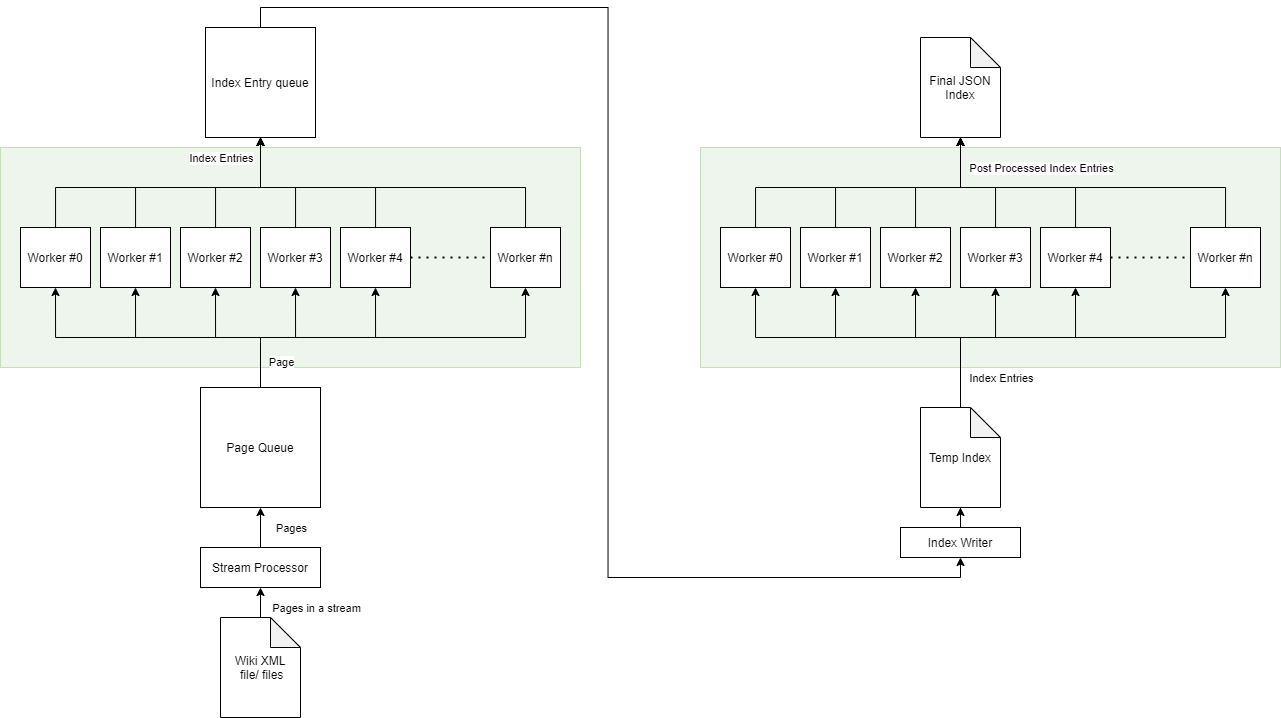

The diagram above was exported from draw.io. Its source (the exported page's mxGraphModel, read from the mxfile embedded in the PNG):
<mxGraphModel dx="2426" dy="1392" grid="1" gridSize="10" guides="1" tooltips="1" connect="1" arrows="1" fold="1" page="1" pageScale="1" pageWidth="827" pageHeight="1169" math="0" shadow="0">
  <root>
    <mxCell id="0" />
    <mxCell id="1" parent="0" />
    <mxCell id="WaWHZQqVS5WylY1Q_03N-46" value="" style="rounded=0;whiteSpace=wrap;html=1;fillColor=#d5e8d4;strokeColor=#82b366;opacity=40;" parent="1" vertex="1">
      <mxGeometry x="110" y="590" width="580" height="220" as="geometry" />
    </mxCell>
    <mxCell id="WaWHZQqVS5WylY1Q_03N-4" style="edgeStyle=orthogonalEdgeStyle;rounded=0;orthogonalLoop=1;jettySize=auto;html=1;" parent="1" source="WaWHZQqVS5WylY1Q_03N-1" target="WaWHZQqVS5WylY1Q_03N-2" edge="1">
      <mxGeometry relative="1" as="geometry" />
    </mxCell>
    <mxCell id="WaWHZQqVS5WylY1Q_03N-34" value="Pages in a stream" style="edgeLabel;html=1;align=center;verticalAlign=middle;resizable=0;points=[];" parent="WaWHZQqVS5WylY1Q_03N-4" vertex="1" connectable="0">
      <mxGeometry x="-0.229" y="-1" relative="1" as="geometry">
        <mxPoint x="54" y="8.82" as="offset" />
      </mxGeometry>
    </mxCell>
    <mxCell id="WaWHZQqVS5WylY1Q_03N-1" value="Wiki XML&lt;br&gt;&amp;nbsp;file/ files" style="shape=note;whiteSpace=wrap;html=1;backgroundOutline=1;darkOpacity=0.05;" parent="1" vertex="1">
      <mxGeometry x="330" y="1060" width="80" height="100" as="geometry" />
    </mxCell>
    <mxCell id="WaWHZQqVS5WylY1Q_03N-5" style="edgeStyle=orthogonalEdgeStyle;rounded=0;orthogonalLoop=1;jettySize=auto;html=1;entryX=0.5;entryY=1;entryDx=0;entryDy=0;" parent="1" source="WaWHZQqVS5WylY1Q_03N-2" target="WaWHZQqVS5WylY1Q_03N-3" edge="1">
      <mxGeometry relative="1" as="geometry" />
    </mxCell>
    <mxCell id="WaWHZQqVS5WylY1Q_03N-35" value="Pages" style="edgeLabel;html=1;align=center;verticalAlign=middle;resizable=0;points=[];" parent="WaWHZQqVS5WylY1Q_03N-5" vertex="1" connectable="0">
      <mxGeometry x="0.2437" y="-1" relative="1" as="geometry">
        <mxPoint x="29" y="4.71" as="offset" />
      </mxGeometry>
    </mxCell>
    <mxCell id="WaWHZQqVS5WylY1Q_03N-2" value="Stream Processor" style="rounded=0;whiteSpace=wrap;html=1;" parent="1" vertex="1">
      <mxGeometry x="310" y="990" width="120" height="40" as="geometry" />
    </mxCell>
    <mxCell id="WaWHZQqVS5WylY1Q_03N-15" style="edgeStyle=orthogonalEdgeStyle;rounded=0;orthogonalLoop=1;jettySize=auto;html=1;entryX=0.5;entryY=1;entryDx=0;entryDy=0;" parent="1" target="WaWHZQqVS5WylY1Q_03N-6" edge="1">
      <mxGeometry relative="1" as="geometry">
        <Array as="points">
          <mxPoint x="370" y="780" />
          <mxPoint x="165" y="780" />
        </Array>
        <mxPoint x="370" y="850" as="sourcePoint" />
      </mxGeometry>
    </mxCell>
    <mxCell id="WaWHZQqVS5WylY1Q_03N-16" style="edgeStyle=orthogonalEdgeStyle;rounded=0;orthogonalLoop=1;jettySize=auto;html=1;entryX=0.5;entryY=1;entryDx=0;entryDy=0;" parent="1" target="WaWHZQqVS5WylY1Q_03N-10" edge="1">
      <mxGeometry relative="1" as="geometry">
        <Array as="points">
          <mxPoint x="370" y="780" />
          <mxPoint x="245" y="780" />
        </Array>
        <mxPoint x="370" y="850" as="sourcePoint" />
      </mxGeometry>
    </mxCell>
    <mxCell id="WaWHZQqVS5WylY1Q_03N-17" style="edgeStyle=orthogonalEdgeStyle;rounded=0;orthogonalLoop=1;jettySize=auto;html=1;entryX=0.5;entryY=1;entryDx=0;entryDy=0;" parent="1" target="WaWHZQqVS5WylY1Q_03N-11" edge="1">
      <mxGeometry relative="1" as="geometry">
        <Array as="points">
          <mxPoint x="370" y="780" />
          <mxPoint x="325" y="780" />
        </Array>
        <mxPoint x="370" y="850" as="sourcePoint" />
      </mxGeometry>
    </mxCell>
    <mxCell id="WaWHZQqVS5WylY1Q_03N-18" style="edgeStyle=orthogonalEdgeStyle;rounded=0;orthogonalLoop=1;jettySize=auto;html=1;entryX=0.5;entryY=1;entryDx=0;entryDy=0;" parent="1" target="WaWHZQqVS5WylY1Q_03N-12" edge="1">
      <mxGeometry relative="1" as="geometry">
        <Array as="points">
          <mxPoint x="370" y="780" />
          <mxPoint x="405" y="780" />
        </Array>
        <mxPoint x="370" y="850" as="sourcePoint" />
      </mxGeometry>
    </mxCell>
    <mxCell id="WaWHZQqVS5WylY1Q_03N-19" style="edgeStyle=orthogonalEdgeStyle;rounded=0;orthogonalLoop=1;jettySize=auto;html=1;entryX=0.5;entryY=1;entryDx=0;entryDy=0;" parent="1" target="WaWHZQqVS5WylY1Q_03N-13" edge="1">
      <mxGeometry relative="1" as="geometry">
        <Array as="points">
          <mxPoint x="370" y="780" />
          <mxPoint x="485" y="780" />
        </Array>
        <mxPoint x="370" y="850" as="sourcePoint" />
      </mxGeometry>
    </mxCell>
    <mxCell id="WaWHZQqVS5WylY1Q_03N-20" style="edgeStyle=orthogonalEdgeStyle;rounded=0;orthogonalLoop=1;jettySize=auto;html=1;entryX=0.5;entryY=1;entryDx=0;entryDy=0;exitX=0.5;exitY=0;exitDx=0;exitDy=0;" parent="1" source="WaWHZQqVS5WylY1Q_03N-3" target="WaWHZQqVS5WylY1Q_03N-14" edge="1">
      <mxGeometry relative="1" as="geometry">
        <Array as="points">
          <mxPoint x="370" y="780" />
          <mxPoint x="635" y="780" />
        </Array>
        <mxPoint x="370" y="850" as="sourcePoint" />
      </mxGeometry>
    </mxCell>
    <mxCell id="WaWHZQqVS5WylY1Q_03N-44" value="Page" style="edgeLabel;html=1;align=center;verticalAlign=middle;resizable=0;points=[];" parent="WaWHZQqVS5WylY1Q_03N-20" vertex="1" connectable="0">
      <mxGeometry x="-0.9362" relative="1" as="geometry">
        <mxPoint x="20" y="-13.39" as="offset" />
      </mxGeometry>
    </mxCell>
    <mxCell id="WaWHZQqVS5WylY1Q_03N-3" value="Page Queue" style="whiteSpace=wrap;html=1;aspect=fixed;" parent="1" vertex="1">
      <mxGeometry x="310" y="830" width="120" height="120" as="geometry" />
    </mxCell>
    <mxCell id="WaWHZQqVS5WylY1Q_03N-22" style="edgeStyle=orthogonalEdgeStyle;rounded=0;orthogonalLoop=1;jettySize=auto;html=1;entryX=0.5;entryY=1;entryDx=0;entryDy=0;" parent="1" source="WaWHZQqVS5WylY1Q_03N-6" edge="1">
      <mxGeometry relative="1" as="geometry">
        <Array as="points">
          <mxPoint x="165" y="630" />
          <mxPoint x="370" y="630" />
        </Array>
        <mxPoint x="370" y="580" as="targetPoint" />
      </mxGeometry>
    </mxCell>
    <mxCell id="WaWHZQqVS5WylY1Q_03N-43" value="Index Entries" style="edgeLabel;html=1;align=center;verticalAlign=middle;resizable=0;points=[];" parent="WaWHZQqVS5WylY1Q_03N-22" vertex="1" connectable="0">
      <mxGeometry x="-0.7288" y="-29" relative="1" as="geometry">
        <mxPoint x="165" y="-59" as="offset" />
      </mxGeometry>
    </mxCell>
    <mxCell id="WaWHZQqVS5WylY1Q_03N-6" value="Worker #0" style="rounded=0;whiteSpace=wrap;html=1;" parent="1" vertex="1">
      <mxGeometry x="130" y="670" width="70" height="60" as="geometry" />
    </mxCell>
    <mxCell id="WaWHZQqVS5WylY1Q_03N-23" style="edgeStyle=orthogonalEdgeStyle;rounded=0;orthogonalLoop=1;jettySize=auto;html=1;entryX=0.5;entryY=1;entryDx=0;entryDy=0;" parent="1" source="WaWHZQqVS5WylY1Q_03N-10" edge="1">
      <mxGeometry relative="1" as="geometry">
        <Array as="points">
          <mxPoint x="245" y="630" />
          <mxPoint x="370" y="630" />
        </Array>
        <mxPoint x="370" y="580" as="targetPoint" />
      </mxGeometry>
    </mxCell>
    <mxCell id="WaWHZQqVS5WylY1Q_03N-10" value="Worker #1" style="rounded=0;whiteSpace=wrap;html=1;" parent="1" vertex="1">
      <mxGeometry x="210" y="670" width="70" height="60" as="geometry" />
    </mxCell>
    <mxCell id="WaWHZQqVS5WylY1Q_03N-24" style="edgeStyle=orthogonalEdgeStyle;rounded=0;orthogonalLoop=1;jettySize=auto;html=1;entryX=0.5;entryY=1;entryDx=0;entryDy=0;" parent="1" source="WaWHZQqVS5WylY1Q_03N-11" edge="1">
      <mxGeometry relative="1" as="geometry">
        <Array as="points">
          <mxPoint x="325" y="630" />
          <mxPoint x="370" y="630" />
        </Array>
        <mxPoint x="370" y="580" as="targetPoint" />
      </mxGeometry>
    </mxCell>
    <mxCell id="WaWHZQqVS5WylY1Q_03N-11" value="Worker #2" style="rounded=0;whiteSpace=wrap;html=1;" parent="1" vertex="1">
      <mxGeometry x="290" y="670" width="70" height="60" as="geometry" />
    </mxCell>
    <mxCell id="WaWHZQqVS5WylY1Q_03N-25" style="edgeStyle=orthogonalEdgeStyle;rounded=0;orthogonalLoop=1;jettySize=auto;html=1;entryX=0.5;entryY=1;entryDx=0;entryDy=0;" parent="1" source="WaWHZQqVS5WylY1Q_03N-12" edge="1">
      <mxGeometry relative="1" as="geometry">
        <Array as="points">
          <mxPoint x="405" y="630" />
          <mxPoint x="370" y="630" />
        </Array>
        <mxPoint x="370" y="580" as="targetPoint" />
      </mxGeometry>
    </mxCell>
    <mxCell id="WaWHZQqVS5WylY1Q_03N-12" value="Worker #3" style="rounded=0;whiteSpace=wrap;html=1;" parent="1" vertex="1">
      <mxGeometry x="370" y="670" width="70" height="60" as="geometry" />
    </mxCell>
    <mxCell id="WaWHZQqVS5WylY1Q_03N-26" style="edgeStyle=orthogonalEdgeStyle;rounded=0;orthogonalLoop=1;jettySize=auto;html=1;entryX=0.5;entryY=1;entryDx=0;entryDy=0;" parent="1" source="WaWHZQqVS5WylY1Q_03N-13" edge="1">
      <mxGeometry relative="1" as="geometry">
        <Array as="points">
          <mxPoint x="485" y="630" />
          <mxPoint x="370" y="630" />
        </Array>
        <mxPoint x="370" y="580" as="targetPoint" />
      </mxGeometry>
    </mxCell>
    <mxCell id="WaWHZQqVS5WylY1Q_03N-13" value="Worker #4" style="rounded=0;whiteSpace=wrap;html=1;" parent="1" vertex="1">
      <mxGeometry x="450" y="670" width="70" height="60" as="geometry" />
    </mxCell>
    <mxCell id="hQ5nyF6nE7w9-Aa_r5q2-2" style="edgeStyle=orthogonalEdgeStyle;rounded=0;orthogonalLoop=1;jettySize=auto;html=1;entryX=0.5;entryY=1;entryDx=0;entryDy=0;" parent="1" source="WaWHZQqVS5WylY1Q_03N-14" target="WaWHZQqVS5WylY1Q_03N-21" edge="1">
      <mxGeometry relative="1" as="geometry">
        <Array as="points">
          <mxPoint x="635" y="630" />
          <mxPoint x="370" y="630" />
        </Array>
      </mxGeometry>
    </mxCell>
    <mxCell id="WaWHZQqVS5WylY1Q_03N-14" value="Worker #n" style="rounded=0;whiteSpace=wrap;html=1;" parent="1" vertex="1">
      <mxGeometry x="600" y="670" width="70" height="60" as="geometry" />
    </mxCell>
    <mxCell id="WaWHZQqVS5WylY1Q_03N-30" style="edgeStyle=orthogonalEdgeStyle;rounded=0;orthogonalLoop=1;jettySize=auto;html=1;entryX=0.5;entryY=1;entryDx=0;entryDy=0;exitX=0.5;exitY=0;exitDx=0;exitDy=0;" parent="1" source="WaWHZQqVS5WylY1Q_03N-21" target="WaWHZQqVS5WylY1Q_03N-29" edge="1">
      <mxGeometry relative="1" as="geometry">
        <mxPoint x="1070" y="1150" as="sourcePoint" />
      </mxGeometry>
    </mxCell>
    <mxCell id="WaWHZQqVS5WylY1Q_03N-21" value="Index Entry queue" style="whiteSpace=wrap;html=1;aspect=fixed;" parent="1" vertex="1">
      <mxGeometry x="315" y="470" width="110" height="110" as="geometry" />
    </mxCell>
    <mxCell id="WaWHZQqVS5WylY1Q_03N-28" value="Temp Index" style="shape=note;whiteSpace=wrap;html=1;backgroundOutline=1;darkOpacity=0.05;" parent="1" vertex="1">
      <mxGeometry x="1030" y="850" width="80" height="100" as="geometry" />
    </mxCell>
    <mxCell id="WaWHZQqVS5WylY1Q_03N-31" style="edgeStyle=orthogonalEdgeStyle;rounded=0;orthogonalLoop=1;jettySize=auto;html=1;entryX=0.5;entryY=1;entryDx=0;entryDy=0;entryPerimeter=0;" parent="1" source="WaWHZQqVS5WylY1Q_03N-29" target="WaWHZQqVS5WylY1Q_03N-28" edge="1">
      <mxGeometry relative="1" as="geometry" />
    </mxCell>
    <mxCell id="WaWHZQqVS5WylY1Q_03N-29" value="Index Writer" style="rounded=0;whiteSpace=wrap;html=1;" parent="1" vertex="1">
      <mxGeometry x="1010" y="970" width="120" height="30" as="geometry" />
    </mxCell>
    <mxCell id="WaWHZQqVS5WylY1Q_03N-33" value="" style="endArrow=none;dashed=1;html=1;dashPattern=1 3;strokeWidth=2;exitX=1;exitY=0.5;exitDx=0;exitDy=0;entryX=0;entryY=0.5;entryDx=0;entryDy=0;" parent="1" source="WaWHZQqVS5WylY1Q_03N-13" target="WaWHZQqVS5WylY1Q_03N-14" edge="1">
      <mxGeometry width="50" height="50" relative="1" as="geometry">
        <mxPoint x="570" y="730" as="sourcePoint" />
        <mxPoint x="620" y="680" as="targetPoint" />
      </mxGeometry>
    </mxCell>
    <mxCell id="hQ5nyF6nE7w9-Aa_r5q2-3" value="" style="rounded=0;whiteSpace=wrap;html=1;fillColor=#d5e8d4;strokeColor=#82b366;opacity=40;" parent="1" vertex="1">
      <mxGeometry x="810" y="590" width="580" height="220" as="geometry" />
    </mxCell>
    <mxCell id="hQ5nyF6nE7w9-Aa_r5q2-4" style="edgeStyle=orthogonalEdgeStyle;rounded=0;orthogonalLoop=1;jettySize=auto;html=1;entryX=0.5;entryY=1;entryDx=0;entryDy=0;" parent="1" target="hQ5nyF6nE7w9-Aa_r5q2-13" edge="1">
      <mxGeometry relative="1" as="geometry">
        <Array as="points">
          <mxPoint x="1070" y="780" />
          <mxPoint x="865" y="780" />
        </Array>
        <mxPoint x="1070" y="850" as="sourcePoint" />
      </mxGeometry>
    </mxCell>
    <mxCell id="hQ5nyF6nE7w9-Aa_r5q2-5" style="edgeStyle=orthogonalEdgeStyle;rounded=0;orthogonalLoop=1;jettySize=auto;html=1;entryX=0.5;entryY=1;entryDx=0;entryDy=0;" parent="1" target="hQ5nyF6nE7w9-Aa_r5q2-15" edge="1">
      <mxGeometry relative="1" as="geometry">
        <Array as="points">
          <mxPoint x="1070" y="780" />
          <mxPoint x="945" y="780" />
        </Array>
        <mxPoint x="1070" y="850" as="sourcePoint" />
      </mxGeometry>
    </mxCell>
    <mxCell id="hQ5nyF6nE7w9-Aa_r5q2-6" style="edgeStyle=orthogonalEdgeStyle;rounded=0;orthogonalLoop=1;jettySize=auto;html=1;entryX=0.5;entryY=1;entryDx=0;entryDy=0;" parent="1" target="hQ5nyF6nE7w9-Aa_r5q2-17" edge="1">
      <mxGeometry relative="1" as="geometry">
        <Array as="points">
          <mxPoint x="1070" y="780" />
          <mxPoint x="1025" y="780" />
        </Array>
        <mxPoint x="1070" y="850" as="sourcePoint" />
      </mxGeometry>
    </mxCell>
    <mxCell id="hQ5nyF6nE7w9-Aa_r5q2-7" style="edgeStyle=orthogonalEdgeStyle;rounded=0;orthogonalLoop=1;jettySize=auto;html=1;entryX=0.5;entryY=1;entryDx=0;entryDy=0;" parent="1" target="hQ5nyF6nE7w9-Aa_r5q2-19" edge="1">
      <mxGeometry relative="1" as="geometry">
        <Array as="points">
          <mxPoint x="1070" y="780" />
          <mxPoint x="1105" y="780" />
        </Array>
        <mxPoint x="1070" y="850" as="sourcePoint" />
      </mxGeometry>
    </mxCell>
    <mxCell id="hQ5nyF6nE7w9-Aa_r5q2-8" style="edgeStyle=orthogonalEdgeStyle;rounded=0;orthogonalLoop=1;jettySize=auto;html=1;entryX=0.5;entryY=1;entryDx=0;entryDy=0;" parent="1" target="hQ5nyF6nE7w9-Aa_r5q2-21" edge="1">
      <mxGeometry relative="1" as="geometry">
        <Array as="points">
          <mxPoint x="1070" y="780" />
          <mxPoint x="1185" y="780" />
        </Array>
        <mxPoint x="1070" y="850" as="sourcePoint" />
      </mxGeometry>
    </mxCell>
    <mxCell id="hQ5nyF6nE7w9-Aa_r5q2-9" style="edgeStyle=orthogonalEdgeStyle;rounded=0;orthogonalLoop=1;jettySize=auto;html=1;entryX=0.5;entryY=1;entryDx=0;entryDy=0;exitX=0.5;exitY=0;exitDx=0;exitDy=0;" parent="1" target="hQ5nyF6nE7w9-Aa_r5q2-23" edge="1">
      <mxGeometry relative="1" as="geometry">
        <Array as="points">
          <mxPoint x="1070" y="780" />
          <mxPoint x="1335" y="780" />
        </Array>
        <mxPoint x="1070" y="830" as="sourcePoint" />
      </mxGeometry>
    </mxCell>
    <mxCell id="hQ5nyF6nE7w9-Aa_r5q2-10" value="Index Entries" style="edgeLabel;html=1;align=center;verticalAlign=middle;resizable=0;points=[];" parent="hQ5nyF6nE7w9-Aa_r5q2-9" vertex="1" connectable="0">
      <mxGeometry x="-0.9362" relative="1" as="geometry">
        <mxPoint x="40" y="2" as="offset" />
      </mxGeometry>
    </mxCell>
    <mxCell id="hQ5nyF6nE7w9-Aa_r5q2-11" style="edgeStyle=orthogonalEdgeStyle;rounded=0;orthogonalLoop=1;jettySize=auto;html=1;entryX=0.5;entryY=1;entryDx=0;entryDy=0;" parent="1" source="hQ5nyF6nE7w9-Aa_r5q2-13" edge="1">
      <mxGeometry relative="1" as="geometry">
        <Array as="points">
          <mxPoint x="865" y="630" />
          <mxPoint x="1070" y="630" />
        </Array>
        <mxPoint x="1070" y="580" as="targetPoint" />
      </mxGeometry>
    </mxCell>
    <mxCell id="hQ5nyF6nE7w9-Aa_r5q2-12" value="Post Processed Index Entries" style="edgeLabel;html=1;align=center;verticalAlign=middle;resizable=0;points=[];" parent="hQ5nyF6nE7w9-Aa_r5q2-11" vertex="1" connectable="0">
      <mxGeometry x="-0.7288" y="-29" relative="1" as="geometry">
        <mxPoint x="285" y="-49" as="offset" />
      </mxGeometry>
    </mxCell>
    <mxCell id="hQ5nyF6nE7w9-Aa_r5q2-13" value="Worker #0" style="rounded=0;whiteSpace=wrap;html=1;" parent="1" vertex="1">
      <mxGeometry x="830" y="670" width="70" height="60" as="geometry" />
    </mxCell>
    <mxCell id="hQ5nyF6nE7w9-Aa_r5q2-14" style="edgeStyle=orthogonalEdgeStyle;rounded=0;orthogonalLoop=1;jettySize=auto;html=1;entryX=0.5;entryY=1;entryDx=0;entryDy=0;" parent="1" source="hQ5nyF6nE7w9-Aa_r5q2-15" edge="1">
      <mxGeometry relative="1" as="geometry">
        <Array as="points">
          <mxPoint x="945" y="630" />
          <mxPoint x="1070" y="630" />
        </Array>
        <mxPoint x="1070" y="580" as="targetPoint" />
      </mxGeometry>
    </mxCell>
    <mxCell id="hQ5nyF6nE7w9-Aa_r5q2-15" value="Worker #1" style="rounded=0;whiteSpace=wrap;html=1;" parent="1" vertex="1">
      <mxGeometry x="910" y="670" width="70" height="60" as="geometry" />
    </mxCell>
    <mxCell id="hQ5nyF6nE7w9-Aa_r5q2-16" style="edgeStyle=orthogonalEdgeStyle;rounded=0;orthogonalLoop=1;jettySize=auto;html=1;entryX=0.5;entryY=1;entryDx=0;entryDy=0;" parent="1" source="hQ5nyF6nE7w9-Aa_r5q2-17" edge="1">
      <mxGeometry relative="1" as="geometry">
        <Array as="points">
          <mxPoint x="1025" y="630" />
          <mxPoint x="1070" y="630" />
        </Array>
        <mxPoint x="1070" y="580" as="targetPoint" />
      </mxGeometry>
    </mxCell>
    <mxCell id="hQ5nyF6nE7w9-Aa_r5q2-17" value="Worker #2" style="rounded=0;whiteSpace=wrap;html=1;" parent="1" vertex="1">
      <mxGeometry x="990" y="670" width="70" height="60" as="geometry" />
    </mxCell>
    <mxCell id="hQ5nyF6nE7w9-Aa_r5q2-18" style="edgeStyle=orthogonalEdgeStyle;rounded=0;orthogonalLoop=1;jettySize=auto;html=1;entryX=0.5;entryY=1;entryDx=0;entryDy=0;" parent="1" source="hQ5nyF6nE7w9-Aa_r5q2-19" edge="1">
      <mxGeometry relative="1" as="geometry">
        <Array as="points">
          <mxPoint x="1105" y="630" />
          <mxPoint x="1070" y="630" />
        </Array>
        <mxPoint x="1070" y="580" as="targetPoint" />
      </mxGeometry>
    </mxCell>
    <mxCell id="hQ5nyF6nE7w9-Aa_r5q2-19" value="Worker #3" style="rounded=0;whiteSpace=wrap;html=1;" parent="1" vertex="1">
      <mxGeometry x="1070" y="670" width="70" height="60" as="geometry" />
    </mxCell>
    <mxCell id="hQ5nyF6nE7w9-Aa_r5q2-20" style="edgeStyle=orthogonalEdgeStyle;rounded=0;orthogonalLoop=1;jettySize=auto;html=1;entryX=0.5;entryY=1;entryDx=0;entryDy=0;" parent="1" source="hQ5nyF6nE7w9-Aa_r5q2-21" edge="1">
      <mxGeometry relative="1" as="geometry">
        <Array as="points">
          <mxPoint x="1185" y="630" />
          <mxPoint x="1070" y="630" />
        </Array>
        <mxPoint x="1070" y="580" as="targetPoint" />
      </mxGeometry>
    </mxCell>
    <mxCell id="hQ5nyF6nE7w9-Aa_r5q2-21" value="Worker #4" style="rounded=0;whiteSpace=wrap;html=1;" parent="1" vertex="1">
      <mxGeometry x="1150" y="670" width="70" height="60" as="geometry" />
    </mxCell>
    <mxCell id="hQ5nyF6nE7w9-Aa_r5q2-22" style="edgeStyle=orthogonalEdgeStyle;rounded=0;orthogonalLoop=1;jettySize=auto;html=1;entryX=0.5;entryY=1;entryDx=0;entryDy=0;" parent="1" source="hQ5nyF6nE7w9-Aa_r5q2-23" edge="1">
      <mxGeometry relative="1" as="geometry">
        <mxPoint x="1070" y="580" as="targetPoint" />
        <Array as="points">
          <mxPoint x="1335" y="630" />
          <mxPoint x="1070" y="630" />
        </Array>
      </mxGeometry>
    </mxCell>
    <mxCell id="hQ5nyF6nE7w9-Aa_r5q2-23" value="Worker #n" style="rounded=0;whiteSpace=wrap;html=1;" parent="1" vertex="1">
      <mxGeometry x="1300" y="670" width="70" height="60" as="geometry" />
    </mxCell>
    <mxCell id="hQ5nyF6nE7w9-Aa_r5q2-24" value="" style="endArrow=none;dashed=1;html=1;dashPattern=1 3;strokeWidth=2;exitX=1;exitY=0.5;exitDx=0;exitDy=0;entryX=0;entryY=0.5;entryDx=0;entryDy=0;" parent="1" source="hQ5nyF6nE7w9-Aa_r5q2-21" target="hQ5nyF6nE7w9-Aa_r5q2-23" edge="1">
      <mxGeometry width="50" height="50" relative="1" as="geometry">
        <mxPoint x="1270" y="730" as="sourcePoint" />
        <mxPoint x="1320" y="680" as="targetPoint" />
      </mxGeometry>
    </mxCell>
    <mxCell id="hQ5nyF6nE7w9-Aa_r5q2-25" value="Final JSON Index" style="shape=note;whiteSpace=wrap;html=1;backgroundOutline=1;darkOpacity=0.05;" parent="1" vertex="1">
      <mxGeometry x="1030" y="480" width="80" height="100" as="geometry" />
    </mxCell>
  </root>
</mxGraphModel>